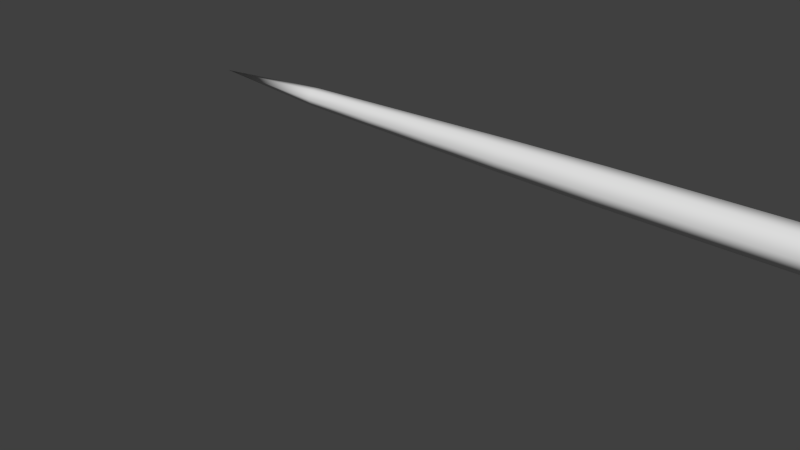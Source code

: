 # Source: snake.blend  (saved by Blender 2.69.0; exported with 4.5.12 LTS)
import bpy
from mathutils import Matrix  # noqa: F401  (used for matrix-valued properties, if any)

bpy.ops.wm.read_factory_settings(use_empty=True)
scene = bpy.context.scene
scene.name = 'Scene'

# ---- collections
col_collection_1 = bpy.data.collections.new('Collection 1'); scene.collection.children.link(col_collection_1)

# ---- materials (node trees are filled in below, after node groups)
mat_scale = bpy.data.materials.new('scale')
mat_scale.alpha_threshold = 0.0
mat_scale.use_transparent_shadow = False
mat_scale.roughness = 0.5
mat_scale.specular_intensity = 1.0
mat_scale.line_color = (0.0, 0.0, 0.0, 1.0)

# ---- material node trees

# ---- world
world_world = bpy.data.worlds.new('World'); scene.world = world_world
world_world.color = (0.05088, 0.05088, 0.05088)
world_world.use_sun_shadow = False
world_world.sun_shadow_jitter_overblur = 0.0
world_world.cycles.sampling_method = 'MANUAL'
world_world.cycles.sample_map_resolution = 256

# ---- meshes
me_cylinder = bpy.data.meshes.new('Cylinder')
me_cylinder.from_pydata([(-5.531e-06, -2.484e-08, -1.389), (0.1956, 0.361, 1.169), (-0.4631, -0.3981, 0.875), (0.4055, 0.1805, 1.169), (-6.466e-08, -0.7963, 0.875), (0.4055, -0.1805, 1.169), (0.4631, -0.3981, 0.875), (0.1956, -0.361, 1.169), (0.4631, 0.3981, 0.875), (-0.01436, -0.1805, 1.169), (-1.791e-08, 0.7963, 0.875), (-0.01436, 0.1805, 1.169), (-9.531e-10, 0.952, -7.059e-23), (0.8245, 0.476, -3.077e-15), (0.8245, -0.476, -3.077e-15), (-8.418e-08, -0.952, 2.4e-22), (-0.8245, -0.476, 3.077e-15), (-0.8245, 0.476, 3.077e-15), (0.0, 1.0, 0.5), (0.866, 0.5, 0.5), (0.866, -0.5, 0.5), (-8.742e-08, -1.0, 0.5), (-0.866, -0.5, 0.5), (-0.866, 0.5, 0.5), (0.6966, 0.4022, -0.5), (0.6966, -0.4022, -0.5), (-7.42e-08, -0.8043, -0.5), (-0.6966, -0.4022, -0.5), (-0.6966, 0.4022, -0.5), (-3.888e-09, 0.8043, -0.5), (-5.891e-07, 1.0, 0.75), (0.5816, 0.5, 0.75), (0.5816, -0.5, 0.75), (-6.478e-07, -1.0, 0.75), (-0.5816, -0.5, 0.75), (-0.5816, 0.5, 0.75), (0.0, 1.0, 0.25), (0.866, 0.5, 0.25), (0.866, -0.5, 0.25), (-8.742e-08, -1.0, 0.25), (-0.866, -0.5, 0.25), (-0.866, 0.5, 0.25), (0.5109, 0.295, -0.8818), (0.5109, -0.295, -0.8818), (-1.92e-06, -0.5899, -0.8818), (-0.5109, -0.295, -0.8818), (-0.5109, 0.295, -0.8818), (-1.868e-06, 0.5899, -0.8818), (0.6037, 0.3486, -0.6909), (0.6037, -0.3486, -0.6909), (-9.969e-07, -0.6971, -0.6909), (-0.6037, -0.3486, -0.6909), (-0.6037, 0.3486, -0.6909), (-9.36e-07, 0.6971, -0.6909), (0.7813, 0.4511, -0.25), (0.7813, -0.4511, -0.25), (-8.081e-08, -0.9022, -0.25), (-0.7813, -0.4511, -0.25), (-0.7813, 0.4511, -0.25), (-1.944e-09, 0.9022, -0.25), (0.4181, 0.2414, -1.073), (0.4181, -0.2414, -1.073), (-2.842e-06, -0.4827, -1.073), (-0.4181, -0.2414, -1.073), (-0.4181, 0.2414, -1.073), (-2.8e-06, 0.4827, -1.073), (-0.4631, 0.3981, 0.875), (2.079e-06, 1.471, 1.065), (0.5816, 0.7355, 1.065), (0.5816, -0.7355, 1.065), (2.02e-06, -1.471, 1.065), (-0.5816, -0.7355, 1.065), (-0.5816, 0.7355, 1.065), (0.07674, 1.235, 1.123), (0.5108, 0.6177, 1.123), (0.5108, -0.6177, 1.123), (0.07674, -1.235, 1.123), (-0.3573, -0.6177, 1.123), (-0.3573, 0.6177, 1.123)], [], [(73, 1, 3, 74), (74, 3, 5, 75), (75, 5, 7, 76), (76, 7, 9, 77), (3, 1, 11, 9, 7, 5), (78, 11, 1, 73), (77, 9, 11, 78), (4, 70, 71, 2), (59, 12, 13, 54), (54, 13, 14, 55), (55, 14, 15, 56), (56, 15, 16, 57), (58, 17, 12, 59), (57, 16, 17, 58), (36, 18, 19, 37), (37, 19, 20, 38), (38, 20, 21, 39), (39, 21, 22, 40), (41, 23, 18, 36), (40, 22, 23, 41), (53, 29, 24, 48), (48, 24, 25, 49), (49, 25, 26, 50), (50, 26, 27, 51), (52, 28, 29, 53), (51, 27, 28, 52), (18, 30, 31, 19), (19, 31, 32, 20), (20, 32, 33, 21), (21, 33, 34, 22), (23, 35, 30, 18), (22, 34, 35, 23), (12, 36, 37, 13), (13, 37, 38, 14), (14, 38, 39, 15), (15, 39, 40, 16), (17, 41, 36, 12), (16, 40, 41, 17), (65, 47, 42, 60), (60, 42, 43, 61), (61, 43, 44, 62), (62, 44, 45, 63), (64, 46, 47, 65), (63, 45, 46, 64), (47, 53, 48, 42), (42, 48, 49, 43), (43, 49, 50, 44), (44, 50, 51, 45), (46, 52, 53, 47), (45, 51, 52, 46), (29, 59, 54, 24), (24, 54, 55, 25), (25, 55, 56, 26), (26, 56, 57, 27), (28, 58, 59, 29), (27, 57, 58, 28), (6, 69, 70, 4), (8, 68, 69, 6), (10, 67, 68, 8), (34, 2, 66, 35), (35, 66, 10, 30), (33, 4, 2, 34), (32, 6, 4, 33), (31, 8, 6, 32), (30, 10, 8, 31), (0, 65, 60), (0, 60, 61), (0, 61, 62), (0, 62, 63), (0, 64, 65), (0, 63, 64), (66, 72, 67, 10), (2, 71, 72, 66), (67, 73, 74, 68), (68, 74, 75, 69), (69, 75, 76, 70), (70, 76, 77, 71), (72, 78, 73, 67), (71, 77, 78, 72)])
me_cylinder.polygons.foreach_set('use_smooth', [True] * 79)
_uv = me_cylinder.uv_layers.new(name='UVMap')
_uv.uv.foreach_set('vector', [-0.09461, 0.5241, -0.114, 0.5189, -0.1178, 0.51, -0.108, 0.5048, -0.108, 0.5048, -0.1178, 0.51, -0.1254, 0.5098, -0.1351, 0.5043, -0.1351, 0.5043, -0.1254, 0.5098, -0.1292, 0.5186, -0.1487, 0.523, -0.1487, 0.523, -0.1292, 0.5186, -0.1255, 0.5275, -0.1353, 0.5423, -0.1178, 0.51, -0.114, 0.5189, -0.1179, 0.5276, -0.1255, 0.5275, -0.1292, 0.5186, -0.1254, 0.5098, -0.1082, 0.5429, -0.1179, 0.5276, -0.114, 0.5189, -0.09461, 0.5241, -0.1353, 0.5423, -0.1255, 0.5275, -0.1179, 0.5276, -0.1082, 0.5429, -0.144, 0.5265, -0.1556, 0.5262, -0.1388, 0.5534, -0.133, 0.5527, 1.414, 0.4752, 0.6903, 0.5106, 0.6673, -0.5712, 1.457, 0.322, 1.457, 0.322, 0.6673, -0.5712, 2.338, -0.5923, 1.546, 0.3202, 1.546, 0.3202, 2.338, -0.5923, 2.314, 0.4894, 1.59, 0.4717, 1.59, 0.4717, 2.314, 0.4894, 2.291, 1.571, 1.547, 0.6243, 1.459, 0.6261, 0.714, 1.592, 0.6903, 0.5106, 1.414, 0.4752, 1.547, 0.6243, 2.291, 1.571, 0.714, 1.592, 1.459, 0.6261, -0.0244, 0.5284, -0.0726, 0.5278, -0.0967, 0.4425, -0.07195, 0.3597, -0.07195, 0.3597, -0.0967, 0.4425, -0.1458, 0.4415, -0.1697, 0.3577, -0.1697, 0.3577, -0.1458, 0.4415, -0.1707, 0.5258, -0.2189, 0.5245, -0.2189, 0.5245, -0.1707, 0.5258, -0.1467, 0.6113, -0.1718, 0.694, -0.07326, 0.696, -0.09747, 0.6123, -0.0726, 0.5278, -0.0244, 0.5284, -0.1718, 0.694, -0.1467, 0.6113, -0.09747, 0.6123, -0.07326, 0.696, 1.477, 0.4736, 1.462, 0.4739, 1.482, 0.4051, 1.489, 0.4304, 1.489, 0.4304, 1.482, 0.4051, 1.521, 0.4043, 1.514, 0.4299, 1.514, 0.4299, 1.521, 0.4043, 1.541, 0.4723, 1.527, 0.4726, 1.527, 0.4726, 1.541, 0.4723, 1.522, 0.5411, 1.515, 0.5158, 1.49, 0.5163, 1.482, 0.5419, 1.462, 0.4739, 1.477, 0.4736, 1.515, 0.5158, 1.522, 0.5411, 1.482, 0.5419, 1.49, 0.5163, -0.0726, 0.5278, -0.0889, 0.5276, -0.1051, 0.4892, -0.0967, 0.4425, -0.0967, 0.4425, -0.1051, 0.4892, -0.1379, 0.4885, -0.1458, 0.4415, -0.1458, 0.4415, -0.1379, 0.4885, -0.1544, 0.5262, -0.1707, 0.5258, -0.1707, 0.5258, -0.1544, 0.5262, -0.1383, 0.5647, -0.1467, 0.6113, -0.09747, 0.6123, -0.1055, 0.5654, -0.0889, 0.5276, -0.0726, 0.5278, -0.1467, 0.6113, -0.1383, 0.5647, -0.1055, 0.5654, -0.09747, 0.6123, 0.6903, 0.5106, -0.0244, 0.5284, -0.07195, 0.3597, 0.6673, -0.5712, 0.6673, -0.5712, -0.07195, 0.3597, -0.1697, 0.3577, -0.9096, -0.5923, -0.9096, -0.5923, -0.1697, 0.3577, -0.2189, 0.5245, -0.9333, 0.4894, -0.9333, 0.4894, -0.2189, 0.5245, -0.1718, 0.694, -0.9562, 1.571, 0.714, 1.592, -0.07326, 0.696, -0.0244, 0.5284, 0.6903, 0.5106, 2.291, 1.571, -0.1718, 0.694, -0.07326, 0.696, 0.714, 1.592, 1.491, 0.4733, 1.485, 0.4734, 1.494, 0.4447, 1.496, 0.454, 1.496, 0.454, 1.494, 0.4447, 1.51, 0.4444, 1.507, 0.4538, 1.507, 0.4538, 1.51, 0.4444, 1.518, 0.4727, 1.513, 0.4728, 1.513, 0.4728, 1.518, 0.4727, 1.51, 0.5014, 1.508, 0.4921, 1.496, 0.4923, 1.494, 0.5017, 1.485, 0.4734, 1.491, 0.4733, 1.508, 0.4921, 1.51, 0.5014, 1.494, 0.5017, 1.496, 0.4923, 1.485, 0.4734, 1.477, 0.4736, 1.489, 0.4304, 1.494, 0.4447, 1.494, 0.4447, 1.489, 0.4304, 1.514, 0.4299, 1.51, 0.4444, 1.51, 0.4444, 1.514, 0.4299, 1.527, 0.4726, 1.518, 0.4727, 1.518, 0.4727, 1.527, 0.4726, 1.515, 0.5158, 1.51, 0.5014, 1.494, 0.5017, 1.49, 0.5163, 1.477, 0.4736, 1.485, 0.4734, 1.51, 0.5014, 1.515, 0.5158, 1.49, 0.5163, 1.494, 0.5017, 1.462, 0.4739, 1.414, 0.4752, 1.457, 0.322, 1.482, 0.4051, 1.482, 0.4051, 1.457, 0.322, 1.546, 0.3202, 1.521, 0.4043, 1.521, 0.4043, 1.546, 0.3202, 1.59, 0.4717, 1.541, 0.4723, 1.541, 0.4723, 1.59, 0.4717, 1.547, 0.6243, 1.522, 0.5411, 1.482, 0.5419, 1.459, 0.6261, 1.414, 0.4752, 1.462, 0.4739, 1.522, 0.5411, 1.547, 0.6243, 1.459, 0.6261, 1.482, 0.5419, -0.1327, 0.5007, -0.1385, 0.4997, -0.1556, 0.5262, -0.144, 0.5265, -0.1104, 0.5011, -0.1046, 0.5004, -0.1385, 0.4997, -0.1327, 0.5007, -0.09929, 0.5274, -0.08772, 0.5276, -0.1046, 0.5004, -0.1104, 0.5011, -0.1383, 0.5647, -0.133, 0.5527, -0.1106, 0.5532, -0.1055, 0.5654, -0.1055, 0.5654, -0.1106, 0.5532, -0.09929, 0.5274, -0.0889, 0.5276, -0.1544, 0.5262, -0.144, 0.5265, -0.133, 0.5527, -0.1383, 0.5647, -0.1379, 0.4885, -0.1327, 0.5007, -0.144, 0.5265, -0.1544, 0.5262, -0.1051, 0.4892, -0.1104, 0.5011, -0.1327, 0.5007, -0.1379, 0.4885, -0.0889, 0.5276, -0.09929, 0.5274, -0.1104, 0.5011, -0.1051, 0.4892, 1.502, 0.4731, 1.491, 0.4733, 1.496, 0.454, 1.502, 0.4731, 1.496, 0.454, 1.507, 0.4538, 1.502, 0.4731, 1.507, 0.4538, 1.513, 0.4728, 1.502, 0.4731, 1.513, 0.4728, 1.508, 0.4921, 1.502, 0.4731, 1.496, 0.4923, 1.491, 0.4733, 1.502, 0.4731, 1.508, 0.4921, 1.496, 0.4923, -0.1106, 0.5532, -0.1048, 0.5541, -0.08772, 0.5276, -0.09929, 0.5274, -0.133, 0.5527, -0.1388, 0.5534, -0.1048, 0.5541, -0.1106, 0.5532, -0.08772, 0.5276, -0.09461, 0.5241, -0.108, 0.5048, -0.1046, 0.5004, -0.1046, 0.5004, -0.108, 0.5048, -0.1351, 0.5043, -0.1385, 0.4997, -0.1385, 0.4997, -0.1351, 0.5043, -0.1487, 0.523, -0.1556, 0.5262, -0.1556, 0.5262, -0.1487, 0.523, -0.1353, 0.5423, -0.1388, 0.5534, -0.1048, 0.5541, -0.1082, 0.5429, -0.09461, 0.5241, -0.08772, 0.5276, -0.1388, 0.5534, -0.1353, 0.5423, -0.1082, 0.5429, -0.1048, 0.5541])
me_cylinder.materials.append(mat_scale)
me_cylinder.use_remesh_preserve_volume = False
me_cylinder.use_remesh_preserve_attributes = False
me_cylinder.use_mirror_vertex_groups = False
me_cylinder.update()
arm_armature = bpy.data.armatures.new('Armature')  # bones are not reproduced

# ---- objects
ob_armature = bpy.data.objects.new('Armature', arm_armature)
ob_cylinder = bpy.data.objects.new('Cylinder', me_cylinder)

# ---- transforms, parenting, visibility, modifiers, constraints
ob_armature.location = (2.309, 0.02537, 0.2388)
ob_armature.hide_viewport = True
ob_armature.show_in_front = True
ob_armature.lineart.crease_threshold = 0.0
ob_cylinder.parent = ob_armature
ob_cylinder.matrix_parent_inverse = Matrix(((1.0, 0.0, 0.0, -2.309), (0.0, 1.0, 0.0, -0.02537), (0.0, 0.0, 1.0, -0.2388), (0.0, 0.0, 0.0, 1.0)))
ob_cylinder.location = (0.154, -0.01708, 0.2856)
ob_cylinder.rotation_euler = (0.0, 1.571, 0.0)
ob_cylinder.scale = (0.2119, 0.2119, 4.452)
ob_cylinder.lineart.crease_threshold = 0.0
_vg = ob_cylinder.vertex_groups.new(name='Bone')
_vg = ob_cylinder.vertex_groups.new(name='Bone.001')
for _i, _w in zip([60, 61, 62, 63, 64, 65], [0.9989, 0.9951, 0.9917, 0.9907, 0.9924, 0.9964]): _vg.add([_i], _w, 'REPLACE')
_vg = ob_cylinder.vertex_groups.new(name='Bone.011')
for _i, _w in zip([0], [0.9944]): _vg.add([_i], _w, 'REPLACE')
_vg = ob_cylinder.vertex_groups.new(name='Bone.012')
for _i, _w in zip([1, 3, 5, 7, 9, 11, 67, 68, 69, 70, 71, 72, 73, 74, 75, 76, 77, 78], [0.9999, 0.9999, 0.9986, 0.998, 0.9985, 0.9998, 0.9816, 0.9871, 0.9711, 0.9696, 0.9681, 0.9783, 0.997, 0.9989, 0.9952, 0.9924, 0.9943, 0.9977]): _vg.add([_i], _w, 'REPLACE')
_vg = ob_cylinder.vertex_groups.new(name='Bone.002')
for _i, _w in zip([0], [0.977]): _vg.add([_i], _w, 'REPLACE')
_vg = ob_cylinder.vertex_groups.new(name='Bone.003')
for _i, _w in zip([42, 43, 44, 45, 46, 47], [0.9962, 0.9886, 0.9816, 0.9799, 0.984, 0.9923]): _vg.add([_i], _w, 'REPLACE')
_vg = ob_cylinder.vertex_groups.new(name='Bone.004')
for _i, _w in zip([24, 25, 26, 27, 28, 29, 48, 49, 50, 51, 52, 53], [0.9965, 0.9931, 0.9896, 0.9887, 0.9908, 0.9949, 0.997, 0.993, 0.989, 0.988, 0.9904, 0.995]): _vg.add([_i], _w, 'REPLACE')
_vg = ob_cylinder.vertex_groups.new(name='Bone.005')
for _i, _w in zip([54, 55, 56, 57, 58, 59], [0.9921, 0.9861, 0.9795, 0.9778, 0.9818, 0.9892]): _vg.add([_i], _w, 'REPLACE')
_vg = ob_cylinder.vertex_groups.new(name='Bone.006')
for _i, _w in zip([12, 13, 14, 15, 16, 17], [0.9878, 0.9909, 0.9845, 0.9775, 0.9757, 0.98]): _vg.add([_i], _w, 'REPLACE')
_vg = ob_cylinder.vertex_groups.new(name='Bone.007')
for _i, _w in zip([36, 37, 38, 39, 40, 41], [0.9865, 0.9897, 0.9831, 0.9758, 0.9739, 0.9784]): _vg.add([_i], _w, 'REPLACE')
_vg = ob_cylinder.vertex_groups.new(name='Bone.008')
for _i, _w in zip([18, 19, 20, 21, 22, 23], [0.9865, 0.9898, 0.9833, 0.9759, 0.9745, 0.979]): _vg.add([_i], _w, 'REPLACE')
_vg = ob_cylinder.vertex_groups.new(name='Bone.009')
for _i, _w in zip([2, 4, 6, 8, 10, 30, 31, 32, 33, 34, 35, 66, 69, 70, 71], [0.9843, 0.9798, 0.9885, 0.9973, 0.9898, 0.9921, 0.9963, 0.9897, 0.9854, 0.986, 0.9899, 0.9893, 0.007715, 0.01074, 0.01375]): _vg.add([_i], _w, 'REPLACE')
_vg = ob_cylinder.vertex_groups.new(name='Bone.010')
for _i, _w in zip([1, 3, 5, 7, 9, 11, 67, 68, 69, 70, 71, 72, 73, 74, 75, 76, 77, 78], [0.9999, 0.9999, 0.9986, 0.998, 0.9985, 0.9998, 0.9816, 0.9871, 0.9711, 0.9696, 0.9681, 0.9783, 0.997, 0.9989, 0.9952, 0.9924, 0.9943, 0.9977]): _vg.add([_i], _w, 'REPLACE')
_m = ob_cylinder.modifiers.new('Armature', 'ARMATURE')
_m.object = ob_armature

# ---- collection membership
col_collection_1.objects.link(ob_armature)
col_collection_1.objects.link(ob_cylinder)

# ---- scene / render settings (as saved in the file)
scene.frame_start = 1; scene.frame_end = 50; scene.frame_set(29)
scene.render.engine = 'BLENDER_EEVEE_NEXT'
scene.render.image_settings.compression = 90
scene.render.resolution_percentage = 50
scene.render.dither_intensity = 0.0
scene.cycles.use_denoising = False
scene.cycles.samples = 10
scene.cycles.sampling_pattern = 'TABULATED_SOBOL'
scene.cycles.light_sampling_threshold = 0.0
scene.cycles.use_adaptive_sampling = False
scene.cycles.use_light_tree = False
scene.cycles.blur_glossy = 0.0
scene.cycles.volume_bounces = 1
scene.cycles.pixel_filter_type = 'GAUSSIAN'
scene.cycles.sample_clamp_indirect = 0.0
scene.view_settings.view_transform = 'Standard'
bpy.context.view_layer.update()

# ---- added for rendering (the .blend has no active camera and no usable light): camera, sun
cam_auto = bpy.data.cameras.new('AutoCamera')
cam_auto.lens = 50.0
cam_auto.sensor_width = 36.0
cam_auto.clip_end = 1000.0
ob_auto_camera = bpy.data.objects.new('AutoCamera', cam_auto)
scene.collection.objects.link(ob_auto_camera)
ob_auto_camera.location = (3.56334, -8.35902, 4.65125)
ob_auto_camera.rotation_euler = (1.09748, -7.21219e-08, 0.694738)
scene.camera = ob_auto_camera
light_auto_sun = bpy.data.lights.new('AutoSun', 'SUN')
light_auto_sun.energy = 3.0
light_auto_sun.angle = 0.0523599
ob_auto_sun = bpy.data.objects.new('AutoSun', light_auto_sun)
scene.collection.objects.link(ob_auto_sun)
ob_auto_sun.rotation_euler = (0.872665, 0.174533, 0.523599)
bpy.context.view_layer.update()
